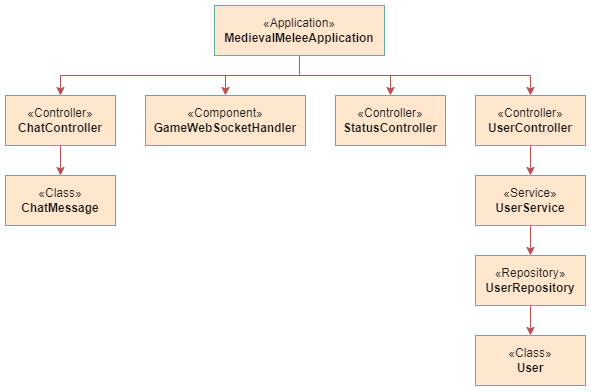

The diagram above was exported from draw.io. Its source (the exported page's mxGraphModel, read from the mxfile embedded in the PNG):
<mxGraphModel dx="1195" dy="663" grid="1" gridSize="10" guides="1" tooltips="1" connect="1" arrows="1" fold="1" page="1" pageScale="1" pageWidth="827" pageHeight="1169" math="0" shadow="0">
  <root>
    <mxCell id="WIyWlLk6GJQsqaUBKTNV-0" />
    <mxCell id="WIyWlLk6GJQsqaUBKTNV-1" parent="WIyWlLk6GJQsqaUBKTNV-0" />
    <mxCell id="J4GUh1Tff9qRFJxfTAne-9" style="edgeStyle=orthogonalEdgeStyle;rounded=0;orthogonalLoop=1;jettySize=auto;html=1;exitX=0.5;exitY=1;exitDx=0;exitDy=0;entryX=0.5;entryY=0;entryDx=0;entryDy=0;fillColor=#f8cecc;strokeColor=#b85450;" edge="1" parent="WIyWlLk6GJQsqaUBKTNV-1" source="J4GUh1Tff9qRFJxfTAne-0" target="J4GUh1Tff9qRFJxfTAne-5">
      <mxGeometry relative="1" as="geometry" />
    </mxCell>
    <mxCell id="J4GUh1Tff9qRFJxfTAne-10" style="edgeStyle=orthogonalEdgeStyle;rounded=0;orthogonalLoop=1;jettySize=auto;html=1;exitX=0.5;exitY=1;exitDx=0;exitDy=0;entryX=0.5;entryY=0;entryDx=0;entryDy=0;fillColor=#f8cecc;strokeColor=#b85450;" edge="1" parent="WIyWlLk6GJQsqaUBKTNV-1" source="J4GUh1Tff9qRFJxfTAne-0" target="J4GUh1Tff9qRFJxfTAne-4">
      <mxGeometry relative="1" as="geometry" />
    </mxCell>
    <mxCell id="J4GUh1Tff9qRFJxfTAne-11" style="edgeStyle=orthogonalEdgeStyle;rounded=0;orthogonalLoop=1;jettySize=auto;html=1;exitX=0.5;exitY=1;exitDx=0;exitDy=0;entryX=0.5;entryY=0;entryDx=0;entryDy=0;fillColor=#f8cecc;strokeColor=#b85450;" edge="1" parent="WIyWlLk6GJQsqaUBKTNV-1" source="J4GUh1Tff9qRFJxfTAne-0" target="J4GUh1Tff9qRFJxfTAne-6">
      <mxGeometry relative="1" as="geometry" />
    </mxCell>
    <mxCell id="J4GUh1Tff9qRFJxfTAne-12" style="edgeStyle=orthogonalEdgeStyle;rounded=0;orthogonalLoop=1;jettySize=auto;html=1;exitX=0.5;exitY=1;exitDx=0;exitDy=0;entryX=0.5;entryY=0;entryDx=0;entryDy=0;fillColor=#f8cecc;strokeColor=#b85450;" edge="1" parent="WIyWlLk6GJQsqaUBKTNV-1" source="J4GUh1Tff9qRFJxfTAne-0" target="J4GUh1Tff9qRFJxfTAne-2">
      <mxGeometry relative="1" as="geometry" />
    </mxCell>
    <mxCell id="J4GUh1Tff9qRFJxfTAne-0" value="«Application»&lt;br&gt;&lt;b&gt;MedievalMeleeApplication&lt;/b&gt;" style="html=1;whiteSpace=wrap;fillColor=#ffe6cc;strokeColor=#67AB9F;fontColor=#1A1A1A;" vertex="1" parent="WIyWlLk6GJQsqaUBKTNV-1">
      <mxGeometry x="329" y="230" width="170" height="50" as="geometry" />
    </mxCell>
    <mxCell id="J4GUh1Tff9qRFJxfTAne-1" value="«Class»&lt;br&gt;&lt;b&gt;ChatMessage&lt;/b&gt;" style="html=1;whiteSpace=wrap;fillColor=#ffe6cc;strokeColor=#67AB9F;fontColor=#1A1A1A;" vertex="1" parent="WIyWlLk6GJQsqaUBKTNV-1">
      <mxGeometry x="120" y="400" width="110" height="50" as="geometry" />
    </mxCell>
    <mxCell id="J4GUh1Tff9qRFJxfTAne-16" style="edgeStyle=orthogonalEdgeStyle;rounded=0;orthogonalLoop=1;jettySize=auto;html=1;exitX=0.5;exitY=1;exitDx=0;exitDy=0;entryX=0.5;entryY=0;entryDx=0;entryDy=0;fillColor=#f8cecc;strokeColor=#b85450;" edge="1" parent="WIyWlLk6GJQsqaUBKTNV-1" source="J4GUh1Tff9qRFJxfTAne-2" target="J4GUh1Tff9qRFJxfTAne-1">
      <mxGeometry relative="1" as="geometry" />
    </mxCell>
    <mxCell id="J4GUh1Tff9qRFJxfTAne-2" value="«Controller»&lt;br&gt;&lt;b&gt;ChatController&lt;/b&gt;" style="html=1;whiteSpace=wrap;fillColor=#ffe6cc;strokeColor=#67AB9F;fontColor=#1A1A1A;" vertex="1" parent="WIyWlLk6GJQsqaUBKTNV-1">
      <mxGeometry x="120" y="320" width="110" height="50" as="geometry" />
    </mxCell>
    <mxCell id="J4GUh1Tff9qRFJxfTAne-14" style="edgeStyle=orthogonalEdgeStyle;rounded=0;orthogonalLoop=1;jettySize=auto;html=1;exitX=0.5;exitY=1;exitDx=0;exitDy=0;entryX=0.5;entryY=0;entryDx=0;entryDy=0;fillColor=#f8cecc;strokeColor=#b85450;" edge="1" parent="WIyWlLk6GJQsqaUBKTNV-1" source="J4GUh1Tff9qRFJxfTAne-3" target="J4GUh1Tff9qRFJxfTAne-7">
      <mxGeometry relative="1" as="geometry" />
    </mxCell>
    <mxCell id="J4GUh1Tff9qRFJxfTAne-3" value="«Service»&lt;br&gt;&lt;b&gt;UserService&lt;/b&gt;" style="html=1;whiteSpace=wrap;fillColor=#ffe6cc;strokeColor=#67AB9F;fontColor=#1A1A1A;" vertex="1" parent="WIyWlLk6GJQsqaUBKTNV-1">
      <mxGeometry x="590" y="400" width="110" height="50" as="geometry" />
    </mxCell>
    <mxCell id="J4GUh1Tff9qRFJxfTAne-4" value="«Component»&lt;br&gt;&lt;b&gt;GameWebSocketHandler&lt;/b&gt;" style="html=1;whiteSpace=wrap;fillColor=#ffe6cc;strokeColor=#67AB9F;fontColor=#1A1A1A;" vertex="1" parent="WIyWlLk6GJQsqaUBKTNV-1">
      <mxGeometry x="260" y="320" width="160" height="50" as="geometry" />
    </mxCell>
    <mxCell id="J4GUh1Tff9qRFJxfTAne-5" value="«Controller»&lt;br&gt;&lt;b&gt;StatusController&lt;/b&gt;" style="html=1;whiteSpace=wrap;fillColor=#ffe6cc;strokeColor=#67AB9F;fontColor=#1A1A1A;" vertex="1" parent="WIyWlLk6GJQsqaUBKTNV-1">
      <mxGeometry x="450" y="320" width="110" height="50" as="geometry" />
    </mxCell>
    <mxCell id="J4GUh1Tff9qRFJxfTAne-13" style="edgeStyle=orthogonalEdgeStyle;rounded=0;orthogonalLoop=1;jettySize=auto;html=1;exitX=0.5;exitY=1;exitDx=0;exitDy=0;entryX=0.5;entryY=0;entryDx=0;entryDy=0;fillColor=#f8cecc;strokeColor=#b85450;" edge="1" parent="WIyWlLk6GJQsqaUBKTNV-1" source="J4GUh1Tff9qRFJxfTAne-6" target="J4GUh1Tff9qRFJxfTAne-3">
      <mxGeometry relative="1" as="geometry" />
    </mxCell>
    <mxCell id="J4GUh1Tff9qRFJxfTAne-6" value="«Controller»&lt;br&gt;&lt;b&gt;UserController&lt;/b&gt;" style="html=1;whiteSpace=wrap;fillColor=#ffe6cc;strokeColor=#67AB9F;fontColor=#1A1A1A;" vertex="1" parent="WIyWlLk6GJQsqaUBKTNV-1">
      <mxGeometry x="590" y="320" width="110" height="50" as="geometry" />
    </mxCell>
    <mxCell id="J4GUh1Tff9qRFJxfTAne-17" style="edgeStyle=orthogonalEdgeStyle;rounded=0;orthogonalLoop=1;jettySize=auto;html=1;exitX=0.5;exitY=1;exitDx=0;exitDy=0;entryX=0.5;entryY=0;entryDx=0;entryDy=0;fillColor=#f8cecc;strokeColor=#b85450;" edge="1" parent="WIyWlLk6GJQsqaUBKTNV-1" source="J4GUh1Tff9qRFJxfTAne-7" target="J4GUh1Tff9qRFJxfTAne-8">
      <mxGeometry relative="1" as="geometry" />
    </mxCell>
    <mxCell id="J4GUh1Tff9qRFJxfTAne-7" value="«Repository»&lt;br&gt;&lt;b&gt;UserRepository&lt;/b&gt;" style="html=1;whiteSpace=wrap;fillColor=#ffe6cc;strokeColor=#67AB9F;fontColor=#1A1A1A;" vertex="1" parent="WIyWlLk6GJQsqaUBKTNV-1">
      <mxGeometry x="590" y="480" width="110" height="50" as="geometry" />
    </mxCell>
    <mxCell id="J4GUh1Tff9qRFJxfTAne-8" value="«Class»&lt;br&gt;&lt;b&gt;User&lt;/b&gt;" style="html=1;whiteSpace=wrap;fillColor=#ffe6cc;strokeColor=#67AB9F;fontColor=#1A1A1A;" vertex="1" parent="WIyWlLk6GJQsqaUBKTNV-1">
      <mxGeometry x="590" y="560" width="110" height="50" as="geometry" />
    </mxCell>
  </root>
</mxGraphModel>